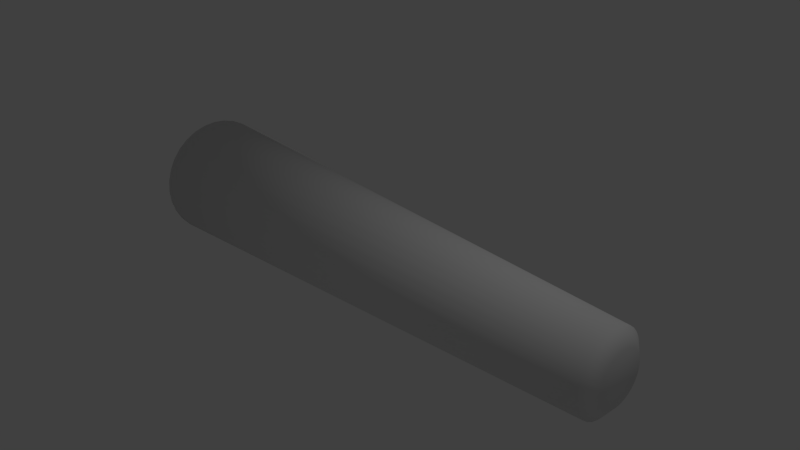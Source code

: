 # Source: buggy_gun.blend  (saved by Blender 2.73.0; exported with 4.5.12 LTS)
import bpy
from mathutils import Matrix  # noqa: F401  (used for matrix-valued properties, if any)

bpy.ops.wm.read_factory_settings(use_empty=True)
scene = bpy.context.scene
scene.name = 'Scene'

# ---- collections
col_collection_1 = bpy.data.collections.new('Collection 1'); scene.collection.children.link(col_collection_1)

# ---- materials (node trees are filled in below, after node groups)
mat_material_001 = bpy.data.materials.new('Material.001')
mat_material_001.alpha_threshold = 0.0
mat_material_001.use_transparent_shadow = False
mat_material_001.roughness = 0.5

# ---- material node trees

# ---- world
world_world = bpy.data.worlds.new('World'); scene.world = world_world
world_world.color = (0.05088, 0.05088, 0.05088)
world_world.use_sun_shadow = False
world_world.sun_shadow_jitter_overblur = 0.0
world_world.cycles.sampling_method = 'MANUAL'
world_world.cycles.sample_map_resolution = 256

# ---- cameras
cam_camera = bpy.data.cameras.new('Camera')
cam_camera.clip_end = 100.0
cam_camera.lens = 35.0
cam_camera.sensor_width = 32.0
cam_camera.sensor_height = 18.0
cam_camera.ortho_scale = 7.314
cam_camera.dof.focus_distance = 0.0
cam_camera.dof.aperture_fstop = 128.0

# ---- lights
light_lamp = bpy.data.lights.new('Lamp', 'POINT')
light_lamp.transmission_factor = 0.0
light_lamp.cutoff_distance = 30.0
light_lamp.energy = 100.0
light_lamp.shadow_buffer_clip_start = 1.001
light_lamp.shadow_soft_size = 0.1
light_lamp.shadow_maximum_resolution = 0.006
light_lamp.use_absolute_resolution = True
light_lamp.cycles.use_multiple_importance_sampling = False

# ---- meshes
me_cylinder = bpy.data.meshes.new('Cylinder')
me_cylinder.from_pydata([(-3.589, 0.8786, 0.0002002), (3.589, 0.5415, -0.0002), (-3.59, 0.8617, -0.1712), (3.589, 0.5311, -0.1058), (-3.59, 0.8117, -0.336), (3.589, 0.5003, -0.2074), (-3.59, 0.7305, -0.4879), (3.588, 0.4503, -0.3011), (-3.591, 0.6212, -0.621), (3.588, 0.3829, -0.3831), (-3.591, 0.4881, -0.7303), (3.588, 0.3009, -0.4505), (-3.591, 0.3362, -0.8115), (3.588, 0.2072, -0.5005), (-3.591, 0.1714, -0.8615), (3.588, 0.1056, -0.5313), (-3.591, 9.278e-08, -0.8784), (3.588, 1.43e-07, -0.5417), (-3.591, -0.1714, -0.8615), (3.588, -0.1056, -0.5313), (-3.591, -0.3362, -0.8115), (3.588, -0.2072, -0.5005), (-3.591, -0.4881, -0.7303), (3.588, -0.3009, -0.4505), (-3.591, -0.6212, -0.621), (3.588, -0.3829, -0.3831), (-3.59, -0.7305, -0.4879), (3.588, -0.4503, -0.3011), (-3.59, -0.8117, -0.336), (3.589, -0.5003, -0.2074), (-3.59, -0.8617, -0.1712), (3.589, -0.5311, -0.1058), (-3.589, -0.8786, 0.0002005), (3.589, -0.5415, -0.0001998), (-3.589, -0.8617, 0.1716), (3.589, -0.5311, 0.1055), (-3.588, -0.8117, 0.3364), (3.59, -0.5003, 0.207), (-3.588, -0.7305, 0.4883), (3.59, -0.4503, 0.3007), (-3.588, -0.6212, 0.6214), (3.59, -0.3829, 0.3827), (-3.587, -0.4881, 0.7307), (3.59, -0.3009, 0.4501), (-3.587, -0.3362, 0.8119), (3.59, -0.2072, 0.5001), (-3.587, -0.1714, 0.8619), (3.59, -0.1056, 0.5309), (-3.587, 9.349e-07, 0.8788), (3.59, 6.621e-07, 0.5413), (-3.587, 0.1714, 0.8619), (3.59, 0.1057, 0.5309), (-3.587, 0.3362, 0.8119), (3.59, 0.2072, 0.5001), (-3.587, 0.4881, 0.7307), (3.59, 0.3009, 0.4501), (-3.588, 0.6212, 0.6214), (3.59, 0.3829, 0.3827), (-3.588, 0.7305, 0.4883), (3.59, 0.4503, 0.3007), (-3.588, 0.8117, 0.3364), (3.59, 0.5003, 0.207), (-3.589, 0.8617, 0.1716), (3.589, 0.5311, 0.1054), (3.723, 0.3509, -0.0007247), (3.723, 0.3442, -0.06919), (3.723, 0.3242, -0.135), (3.723, 0.2918, -0.1957), (3.723, 0.2481, -0.2489), (3.722, 0.195, -0.2925), (3.722, 0.1343, -0.3249), (3.722, 0.06846, -0.3449), (3.722, 7.18e-08, -0.3516), (3.722, -0.06846, -0.3449), (3.722, -0.1343, -0.3249), (3.722, -0.195, -0.2925), (3.723, -0.2481, -0.2489), (3.723, -0.2918, -0.1957), (3.723, -0.3242, -0.135), (3.723, -0.3442, -0.06919), (3.723, -0.3509, -0.0007246), (3.723, -0.3442, 0.06774), (3.723, -0.3242, 0.1336), (3.724, -0.2918, 0.1942), (3.724, -0.2481, 0.2474), (3.724, -0.195, 0.2911), (3.724, -0.1343, 0.3235), (3.724, -0.06846, 0.3435), (3.724, 4.082e-07, 0.3502), (3.724, 0.06846, 0.3435), (3.724, 0.1343, 0.3235), (3.724, 0.195, 0.2911), (3.724, 0.2481, 0.2474), (3.724, 0.2918, 0.1942), (3.723, 0.3242, 0.1336), (3.723, 0.3442, 0.06774)], [], [(0, 1, 3, 2), (2, 3, 5, 4), (4, 5, 7, 6), (6, 7, 9, 8), (8, 9, 11, 10), (10, 11, 13, 12), (12, 13, 15, 14), (14, 15, 17, 16), (16, 17, 19, 18), (18, 19, 21, 20), (20, 21, 23, 22), (22, 23, 25, 24), (24, 25, 27, 26), (26, 27, 29, 28), (28, 29, 31, 30), (30, 31, 33, 32), (32, 33, 35, 34), (34, 35, 37, 36), (36, 37, 39, 38), (38, 39, 41, 40), (40, 41, 43, 42), (42, 43, 45, 44), (44, 45, 47, 46), (46, 47, 49, 48), (48, 49, 51, 50), (50, 51, 53, 52), (52, 53, 55, 54), (54, 55, 57, 56), (56, 57, 59, 58), (58, 59, 61, 60), (57, 55, 91, 92), (62, 63, 1, 0), (60, 61, 63, 62), (0, 2, 4, 6, 8, 10, 12, 14, 16, 18, 20, 22, 24, 26, 28, 30, 32, 34, 36, 38, 40, 42, 44, 46, 48, 50, 52, 54, 56, 58, 60, 62), (65, 64, 95, 94, 93, 92, 91, 90, 89, 88, 87, 86, 85, 84, 83, 82, 81, 80, 79, 78, 77, 76, 75, 74, 73, 72, 71, 70, 69, 68, 67, 66), (35, 33, 80, 81), (13, 11, 69, 70), (63, 61, 94, 95), (41, 39, 83, 84), (19, 17, 72, 73), (47, 45, 86, 87), (25, 23, 75, 76), (53, 51, 89, 90), (9, 7, 67, 68), (31, 29, 78, 79), (59, 57, 92, 93), (37, 35, 81, 82), (15, 13, 70, 71), (1, 63, 95, 64), (43, 41, 84, 85), (21, 19, 73, 74), (49, 47, 87, 88), (5, 3, 65, 66), (27, 25, 76, 77), (55, 53, 90, 91), (11, 9, 68, 69), (33, 31, 79, 80), (61, 59, 93, 94), (39, 37, 82, 83), (3, 1, 64, 65), (17, 15, 71, 72), (45, 43, 85, 86), (23, 21, 74, 75), (51, 49, 88, 89), (7, 5, 66, 67), (29, 27, 77, 78)])
me_cylinder.polygons.foreach_set('use_smooth', [True] * 66)
_uv = me_cylinder.uv_layers.new(name='UVMap')
_uv.uv.foreach_set('vector', [0.299, 0.0, 0.3018, 0.9985, 0.2859, 0.9986, 0.2733, 0.0001149, 0.2733, 0.0001149, 0.2859, 0.9986, 0.2704, 0.9988, 0.248, 0.0004554, 0.248, 0.0004554, 0.2704, 0.9988, 0.2557, 0.9991, 0.2243, 0.001008, 0.2243, 0.001008, 0.2557, 0.9991, 0.2425, 0.9996, 0.2029, 0.001752, 0.2029, 0.002242, 0.1637, 1.0, 0.1525, 0.9995, 0.1847, 0.001381, 0.1847, 0.001381, 0.1525, 0.9995, 0.1393, 0.9991, 0.1633, 0.0007039, 0.1633, 0.0007039, 0.1393, 0.9991, 0.1247, 0.9988, 0.1395, 0.0002378, 0.1395, 0.0002378, 0.1247, 0.9988, 0.1091, 0.9986, 0.1143, 0.0, 0.1143, 0.0, 0.1091, 0.9986, 0.09326, 0.9986, 0.08858, 3.975e-07, 0.08858, 3.975e-07, 0.09326, 0.9986, 0.07771, 0.9988, 0.06335, 0.0002379, 0.06335, 0.0002379, 0.07771, 0.9988, 0.06306, 0.9991, 0.03958, 0.0007039, 0.03958, 0.0007039, 0.06306, 0.9991, 0.04988, 0.9995, 0.01819, 0.001381, 0.01819, 0.001381, 0.04988, 0.9995, 0.03866, 1.0, 0.0, 0.002242, 0.5723, 0.001735, 0.5327, 0.9996, 0.5195, 0.9991, 0.5509, 0.0009981, 0.5509, 0.0009981, 0.5195, 0.9991, 0.5049, 0.9988, 0.5271, 0.000451, 0.5271, 0.000451, 0.5049, 0.9988, 0.4893, 0.9986, 0.5019, 0.0001138, 0.5019, 0.0001138, 0.4893, 0.9986, 0.4735, 0.9985, 0.4762, 0.0, 0.4762, 0.0, 0.4735, 0.9985, 0.4579, 0.9986, 0.4509, 0.0001137, 0.4509, 0.0001137, 0.4579, 0.9986, 0.4433, 0.9988, 0.4272, 0.0004508, 0.4272, 0.0004508, 0.4433, 0.9988, 0.4301, 0.9991, 0.4058, 0.0009982, 0.4058, 0.0009982, 0.4301, 0.9991, 0.4189, 0.9996, 0.3876, 0.001735, 0.7388, 0.001252, 0.7071, 0.9992, 0.6939, 0.9988, 0.7174, 0.000638, 0.7174, 0.000638, 0.6939, 0.9988, 0.6793, 0.9985, 0.6936, 0.0002155, 0.6936, 0.0002155, 0.6793, 0.9985, 0.6637, 0.9984, 0.6684, 0.0, 0.6684, 0.0, 0.6637, 0.9984, 0.6479, 0.9984, 0.6427, 3.313e-08, 0.6427, 3.313e-08, 0.6479, 0.9984, 0.6323, 0.9985, 0.6174, 0.0002155, 0.6174, 0.0002155, 0.6323, 0.9985, 0.6177, 0.9988, 0.5937, 0.0006381, 0.5937, 0.0006381, 0.6177, 0.9988, 0.6045, 0.9992, 0.5723, 0.001252, 0.3876, 0.001752, 0.3564, 0.9996, 0.3452, 0.9991, 0.3694, 0.001008, 0.3694, 0.001008, 0.3452, 0.9991, 0.332, 0.9988, 0.348, 0.0004553, 0.8906, 0.2824, 0.8967, 0.296, 0.8694, 0.3037, 0.8655, 0.2949, 0.3242, 0.000115, 0.3173, 0.9986, 0.3018, 0.9985, 0.299, 0.0, 0.348, 0.0004553, 0.332, 0.9988, 0.3173, 0.9986, 0.3242, 0.000115, 0.7537, 0.06394, 0.768, 0.04404, 0.7861, 0.02712, 0.8075, 0.01383, 0.8313, 0.004669, 0.8565, 2.485e-08, 0.8823, 0.0, 0.9075, 0.004669, 0.9313, 0.01383, 0.9527, 0.02712, 0.9708, 0.04404, 0.9851, 0.06394, 0.995, 0.08605, 1.0, 0.1095, 1.0, 0.1335, 0.995, 0.1569, 0.9851, 0.179, 0.9708, 0.1989, 0.9527, 0.2159, 0.9313, 0.2292, 0.9075, 0.2383, 0.8823, 0.243, 0.8565, 0.243, 0.8313, 0.2383, 0.8075, 0.2292, 0.7861, 0.2159, 0.768, 0.1989, 0.7537, 0.179, 0.7438, 0.1569, 0.7388, 0.1335, 0.7388, 0.1095, 0.7438, 0.08605, 0.8244, 0.2693, 0.8345, 0.2712, 0.844, 0.2749, 0.8525, 0.2802, 0.8598, 0.2869, 0.8655, 0.2949, 0.8694, 0.3037, 0.8714, 0.3131, 0.8714, 0.3226, 0.8694, 0.332, 0.8655, 0.3408, 0.8598, 0.3488, 0.8525, 0.3555, 0.844, 0.3609, 0.8345, 0.3645, 0.8244, 0.3664, 0.8141, 0.3664, 0.8041, 0.3645, 0.7946, 0.3609, 0.786, 0.3555, 0.7788, 0.3488, 0.773, 0.3408, 0.7691, 0.332, 0.7671, 0.3226, 0.7671, 0.3131, 0.7691, 0.3037, 0.773, 0.2949, 0.7788, 0.2869, 0.786, 0.2802, 0.7946, 0.2749, 0.8041, 0.2712, 0.8141, 0.2693, 0.8114, 0.3927, 0.7958, 0.3899, 0.8041, 0.3645, 0.8141, 0.3664, 0.7568, 0.2701, 0.768, 0.2597, 0.786, 0.2802, 0.7788, 0.2869, 0.8574, 0.2515, 0.8706, 0.2597, 0.8525, 0.2802, 0.844, 0.2749, 0.8574, 0.3842, 0.8428, 0.3899, 0.8345, 0.3645, 0.844, 0.3609, 0.7388, 0.3105, 0.7419, 0.296, 0.7691, 0.3037, 0.7671, 0.3131, 0.8906, 0.3533, 0.8818, 0.3656, 0.8598, 0.3488, 0.8655, 0.3408, 0.748, 0.3533, 0.7419, 0.3397, 0.7691, 0.332, 0.773, 0.3408, 0.8998, 0.3105, 0.8998, 0.3252, 0.8714, 0.3226, 0.8714, 0.3131, 0.7812, 0.2515, 0.7958, 0.2459, 0.8041, 0.2712, 0.7946, 0.2749, 0.7812, 0.3842, 0.768, 0.376, 0.786, 0.3555, 0.7946, 0.3609, 0.8818, 0.2701, 0.8906, 0.2824, 0.8655, 0.2949, 0.8598, 0.2869, 0.8272, 0.3927, 0.8114, 0.3927, 0.8141, 0.3664, 0.8244, 0.3664, 0.748, 0.2824, 0.7568, 0.2701, 0.7788, 0.2869, 0.773, 0.2949, 0.8428, 0.2459, 0.8574, 0.2515, 0.844, 0.2749, 0.8345, 0.2712, 0.8706, 0.376, 0.8574, 0.3842, 0.844, 0.3609, 0.8525, 0.3555, 0.7388, 0.3252, 0.7388, 0.3105, 0.7671, 0.3131, 0.7671, 0.3226, 0.8967, 0.3397, 0.8906, 0.3533, 0.8655, 0.3408, 0.8694, 0.332, 0.8114, 0.243, 0.8272, 0.243, 0.8244, 0.2693, 0.8141, 0.2693, 0.7568, 0.3656, 0.748, 0.3533, 0.773, 0.3408, 0.7788, 0.3488, 0.8967, 0.296, 0.8998, 0.3105, 0.8714, 0.3131, 0.8694, 0.3037, 0.768, 0.2597, 0.7812, 0.2515, 0.7946, 0.2749, 0.786, 0.2802, 0.7958, 0.3899, 0.7812, 0.3842, 0.7946, 0.3609, 0.8041, 0.3645, 0.8706, 0.2597, 0.8818, 0.2701, 0.8598, 0.2869, 0.8525, 0.2802, 0.8428, 0.3899, 0.8272, 0.3927, 0.8244, 0.3664, 0.8345, 0.3645, 0.8272, 0.243, 0.8428, 0.2459, 0.8345, 0.2712, 0.8244, 0.2693, 0.7419, 0.296, 0.748, 0.2824, 0.773, 0.2949, 0.7691, 0.3037, 0.8818, 0.3656, 0.8706, 0.376, 0.8525, 0.3555, 0.8598, 0.3488, 0.7419, 0.3397, 0.7388, 0.3252, 0.7671, 0.3226, 0.7691, 0.332, 0.8998, 0.3252, 0.8967, 0.3397, 0.8694, 0.332, 0.8714, 0.3226, 0.7958, 0.2459, 0.8114, 0.243, 0.8141, 0.2693, 0.8041, 0.2712, 0.768, 0.376, 0.7568, 0.3656, 0.7788, 0.3488, 0.786, 0.3555])
me_cylinder.materials.append(mat_material_001)
me_cylinder.use_remesh_preserve_volume = False
me_cylinder.use_remesh_preserve_attributes = False
me_cylinder.use_mirror_vertex_groups = False
me_cylinder.update()

# ---- objects
ob_cylinder = bpy.data.objects.new('Cylinder', me_cylinder)
ob_lamp = bpy.data.objects.new('Lamp', light_lamp)
ob_camera = bpy.data.objects.new('Camera', cam_camera)

# ---- transforms, parenting, visibility, modifiers, constraints
ob_cylinder.location = (0.0, 0.0, 0.0)
ob_cylinder.lineart.crease_threshold = 0.0
ob_lamp.location = (4.076, 1.005, 5.904)
ob_lamp.rotation_euler = (0.6503, 0.05522, 1.866)
ob_lamp.lock_rotations_4d = False
ob_lamp.empty_display_type = 'ARROWS'
ob_lamp.color = (0.0, 0.0, 0.0, 0.0)
ob_lamp.lineart.crease_threshold = 0.0
ob_camera.location = (7.481, -6.508, 5.344)
ob_camera.rotation_euler = (1.109, 0.01082, 0.8149)
ob_camera.lock_rotations_4d = False
ob_camera.empty_display_type = 'ARROWS'
ob_camera.color = (0.0, 0.0, 0.0, 0.0)
ob_camera.display_type = 'WIRE'
ob_camera.lineart.crease_threshold = 0.0

# ---- collection membership
col_collection_1.objects.link(ob_cylinder)
col_collection_1.objects.link(ob_lamp)
col_collection_1.objects.link(ob_camera)

# ---- scene / render settings (as saved in the file)
scene.camera = ob_camera
scene.frame_start = 1; scene.frame_end = 250; scene.frame_set(1)
scene.render.engine = 'BLENDER_EEVEE_NEXT'
scene.render.resolution_percentage = 50
scene.render.dither_intensity = 0.0
scene.cycles.use_denoising = False
scene.cycles.samples = 10
scene.cycles.sampling_pattern = 'TABULATED_SOBOL'
scene.cycles.light_sampling_threshold = 0.0
scene.cycles.use_adaptive_sampling = False
scene.cycles.use_light_tree = False
scene.cycles.blur_glossy = 0.0
scene.cycles.pixel_filter_type = 'GAUSSIAN'
scene.cycles.sample_clamp_indirect = 0.0
scene.view_settings.view_transform = 'Standard'
bpy.context.view_layer.update()
